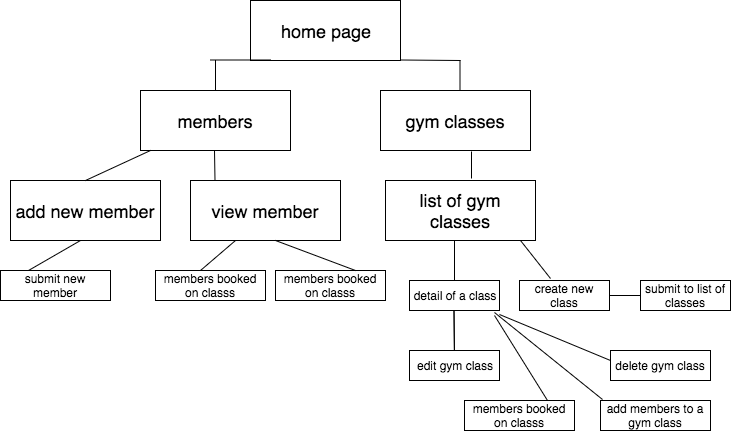

The diagram above was exported from draw.io. Its source (the exported page's mxGraphModel, read from the mxfile embedded in the PNG):
<mxGraphModel dx="790" dy="532" grid="1" gridSize="10" guides="1" tooltips="1" connect="1" arrows="1" fold="1" page="1" pageScale="1" pageWidth="827" pageHeight="1169" background="#ffffff" math="0" shadow="0">
  <root>
    <mxCell id="0" />
    <mxCell id="1" parent="0" />
    <mxCell id="2" value="&lt;font style=&quot;font-size: 18px&quot;&gt;home page&lt;/font&gt;" style="rounded=0;whiteSpace=wrap;html=1;" vertex="1" parent="1">
      <mxGeometry x="320" y="10" width="150" height="60" as="geometry" />
    </mxCell>
    <mxCell id="3" value="&lt;font style=&quot;font-size: 18px&quot;&gt;members&lt;/font&gt;" style="rounded=0;whiteSpace=wrap;html=1;" vertex="1" parent="1">
      <mxGeometry x="210" y="100" width="150" height="60" as="geometry" />
    </mxCell>
    <mxCell id="4" value="&lt;font style=&quot;font-size: 18px&quot;&gt;gym classes&lt;/font&gt;" style="rounded=0;whiteSpace=wrap;html=1;" vertex="1" parent="1">
      <mxGeometry x="450" y="100" width="150" height="60" as="geometry" />
    </mxCell>
    <mxCell id="5" value="" style="endArrow=none;html=1;" edge="1" parent="1">
      <mxGeometry width="50" height="50" relative="1" as="geometry">
        <mxPoint x="529.5" y="100" as="sourcePoint" />
        <mxPoint x="529.5" y="70" as="targetPoint" />
      </mxGeometry>
    </mxCell>
    <mxCell id="6" value="" style="endArrow=none;html=1;" edge="1" parent="1">
      <mxGeometry width="50" height="50" relative="1" as="geometry">
        <mxPoint x="285" y="100" as="sourcePoint" />
        <mxPoint x="285" y="70" as="targetPoint" />
        <Array as="points">
          <mxPoint x="285" y="80" />
        </Array>
      </mxGeometry>
    </mxCell>
    <mxCell id="7" value="&lt;span style=&quot;font-size: 18px&quot;&gt;add new member&lt;/span&gt;" style="rounded=0;whiteSpace=wrap;html=1;" vertex="1" parent="1">
      <mxGeometry x="80" y="190" width="150" height="60" as="geometry" />
    </mxCell>
    <mxCell id="9" value="" style="endArrow=none;html=1;" edge="1" parent="1">
      <mxGeometry width="50" height="50" relative="1" as="geometry">
        <mxPoint x="284.5" y="190" as="sourcePoint" />
        <mxPoint x="284" y="160" as="targetPoint" />
      </mxGeometry>
    </mxCell>
    <mxCell id="10" value="&lt;font style=&quot;font-size: 18px&quot;&gt;list of gym classes&lt;/font&gt;" style="rounded=0;whiteSpace=wrap;html=1;" vertex="1" parent="1">
      <mxGeometry x="455" y="190" width="150" height="60" as="geometry" />
    </mxCell>
    <mxCell id="11" value="" style="endArrow=none;html=1;exitX=0.573;exitY=-0.033;exitPerimeter=0;" edge="1" parent="1" source="10">
      <mxGeometry width="50" height="50" relative="1" as="geometry">
        <mxPoint x="525" y="230" as="sourcePoint" />
        <mxPoint x="541" y="161" as="targetPoint" />
      </mxGeometry>
    </mxCell>
    <mxCell id="12" value="create new class" style="rounded=0;whiteSpace=wrap;html=1;" vertex="1" parent="1">
      <mxGeometry x="589" y="290" width="90" height="30" as="geometry" />
    </mxCell>
    <mxCell id="13" value="submit to list of classes" style="rounded=0;whiteSpace=wrap;html=1;" vertex="1" parent="1">
      <mxGeometry x="710" y="290" width="90" height="30" as="geometry" />
    </mxCell>
    <mxCell id="14" value="" style="endArrow=none;html=1;" edge="1" parent="1">
      <mxGeometry width="50" height="50" relative="1" as="geometry">
        <mxPoint x="280" y="69.5" as="sourcePoint" />
        <mxPoint x="340" y="69.5" as="targetPoint" />
      </mxGeometry>
    </mxCell>
    <mxCell id="15" value="" style="endArrow=none;html=1;" edge="1" parent="1">
      <mxGeometry width="50" height="50" relative="1" as="geometry">
        <mxPoint x="470" y="69.5" as="sourcePoint" />
        <mxPoint x="530" y="70" as="targetPoint" />
      </mxGeometry>
    </mxCell>
    <mxCell id="16" value="detail of a class" style="rounded=0;whiteSpace=wrap;html=1;" vertex="1" parent="1">
      <mxGeometry x="479" y="290" width="90" height="30" as="geometry" />
    </mxCell>
    <mxCell id="17" value="" style="endArrow=none;html=1;" edge="1" parent="1">
      <mxGeometry width="50" height="50" relative="1" as="geometry">
        <mxPoint x="679" y="305" as="sourcePoint" />
        <mxPoint x="709" y="305" as="targetPoint" />
        <Array as="points">
          <mxPoint x="699" y="305" />
        </Array>
      </mxGeometry>
    </mxCell>
    <mxCell id="18" style="edgeStyle=orthogonalEdgeStyle;rounded=0;html=1;exitX=0.5;exitY=1;entryX=0.5;entryY=1;jettySize=auto;orthogonalLoop=1;" edge="1" parent="1">
      <mxGeometry relative="1" as="geometry">
        <mxPoint x="754" y="320" as="sourcePoint" />
        <mxPoint x="754" y="320" as="targetPoint" />
      </mxGeometry>
    </mxCell>
    <mxCell id="19" value="" style="endArrow=none;html=1;exitX=0.5;exitY=0;" edge="1" parent="1" source="16">
      <mxGeometry width="50" height="50" relative="1" as="geometry">
        <mxPoint x="524" y="260" as="sourcePoint" />
        <mxPoint x="524" y="250" as="targetPoint" />
      </mxGeometry>
    </mxCell>
    <mxCell id="20" value="" style="endArrow=none;html=1;exitX=0.344;exitY=-0.067;exitPerimeter=0;" edge="1" parent="1" source="12">
      <mxGeometry width="50" height="50" relative="1" as="geometry">
        <mxPoint x="625" y="300" as="sourcePoint" />
        <mxPoint x="590" y="250" as="targetPoint" />
      </mxGeometry>
    </mxCell>
    <mxCell id="21" value="" style="endArrow=none;html=1;" edge="1" parent="1">
      <mxGeometry width="50" height="50" relative="1" as="geometry">
        <mxPoint x="523.5" y="320" as="sourcePoint" />
        <mxPoint x="523.5" y="320" as="targetPoint" />
        <Array as="points">
          <mxPoint x="524" y="370" />
        </Array>
      </mxGeometry>
    </mxCell>
    <mxCell id="22" value="edit gym class" style="rounded=0;whiteSpace=wrap;html=1;" vertex="1" parent="1">
      <mxGeometry x="479" y="360" width="90" height="30" as="geometry" />
    </mxCell>
    <mxCell id="23" value="delete gym class" style="rounded=0;whiteSpace=wrap;html=1;" vertex="1" parent="1">
      <mxGeometry x="680" y="360" width="100" height="30" as="geometry" />
    </mxCell>
    <mxCell id="24" value="members booked on classs" style="rounded=0;whiteSpace=wrap;html=1;" vertex="1" parent="1">
      <mxGeometry x="534" y="410" width="110" height="30" as="geometry" />
    </mxCell>
    <mxCell id="25" value="add members to a gym class" style="rounded=0;whiteSpace=wrap;html=1;" vertex="1" parent="1">
      <mxGeometry x="670" y="410" width="110" height="30" as="geometry" />
    </mxCell>
    <mxCell id="26" value="" style="endArrow=none;html=1;exitX=0.75;exitY=0;" edge="1" parent="1" source="24">
      <mxGeometry width="50" height="50" relative="1" as="geometry">
        <mxPoint x="614" y="395" as="sourcePoint" />
        <mxPoint x="564" y="325" as="targetPoint" />
      </mxGeometry>
    </mxCell>
    <mxCell id="27" value="" style="endArrow=none;html=1;entryX=1;entryY=1.133;entryPerimeter=0;" edge="1" parent="1" target="16">
      <mxGeometry width="50" height="50" relative="1" as="geometry">
        <mxPoint x="680" y="370" as="sourcePoint" />
        <mxPoint x="550" y="335" as="targetPoint" />
      </mxGeometry>
    </mxCell>
    <mxCell id="28" value="" style="endArrow=none;html=1;exitX=0.018;exitY=-0.033;exitPerimeter=0;entryX=0.944;entryY=1.067;entryPerimeter=0;" edge="1" parent="1" source="25" target="16">
      <mxGeometry width="50" height="50" relative="1" as="geometry">
        <mxPoint x="679" y="395" as="sourcePoint" />
        <mxPoint x="549" y="325" as="targetPoint" />
      </mxGeometry>
    </mxCell>
    <mxCell id="29" value="&lt;span style=&quot;font-size: 18px&quot;&gt;view member&lt;/span&gt;" style="rounded=0;whiteSpace=wrap;html=1;" vertex="1" parent="1">
      <mxGeometry x="260" y="190" width="150" height="60" as="geometry" />
    </mxCell>
    <mxCell id="30" value="" style="endArrow=none;html=1;exitX=0.5;exitY=0;" edge="1" parent="1" source="7">
      <mxGeometry width="50" height="50" relative="1" as="geometry">
        <mxPoint x="180" y="200" as="sourcePoint" />
        <mxPoint x="220" y="160" as="targetPoint" />
      </mxGeometry>
    </mxCell>
    <mxCell id="31" value="members booked on classs" style="rounded=0;whiteSpace=wrap;html=1;" vertex="1" parent="1">
      <mxGeometry x="225" y="280" width="110" height="30" as="geometry" />
    </mxCell>
    <mxCell id="32" value="members booked on classs" style="rounded=0;whiteSpace=wrap;html=1;" vertex="1" parent="1">
      <mxGeometry x="345" y="280" width="110" height="30" as="geometry" />
    </mxCell>
    <mxCell id="33" value="" style="endArrow=none;html=1;" edge="1" parent="1">
      <mxGeometry width="50" height="50" relative="1" as="geometry">
        <mxPoint x="270" y="280" as="sourcePoint" />
        <mxPoint x="305" y="250" as="targetPoint" />
      </mxGeometry>
    </mxCell>
    <mxCell id="34" value="" style="endArrow=none;html=1;" edge="1" parent="1">
      <mxGeometry width="50" height="50" relative="1" as="geometry">
        <mxPoint x="425" y="280" as="sourcePoint" />
        <mxPoint x="345" y="250" as="targetPoint" />
      </mxGeometry>
    </mxCell>
    <mxCell id="35" value="submit new member" style="rounded=0;whiteSpace=wrap;html=1;" vertex="1" parent="1">
      <mxGeometry x="70" y="280" width="110" height="30" as="geometry" />
    </mxCell>
    <mxCell id="36" value="" style="endArrow=none;html=1;exitX=0.25;exitY=0;" edge="1" parent="1" source="35">
      <mxGeometry width="50" height="50" relative="1" as="geometry">
        <mxPoint x="110" y="280" as="sourcePoint" />
        <mxPoint x="150" y="250" as="targetPoint" />
      </mxGeometry>
    </mxCell>
  </root>
</mxGraphModel>